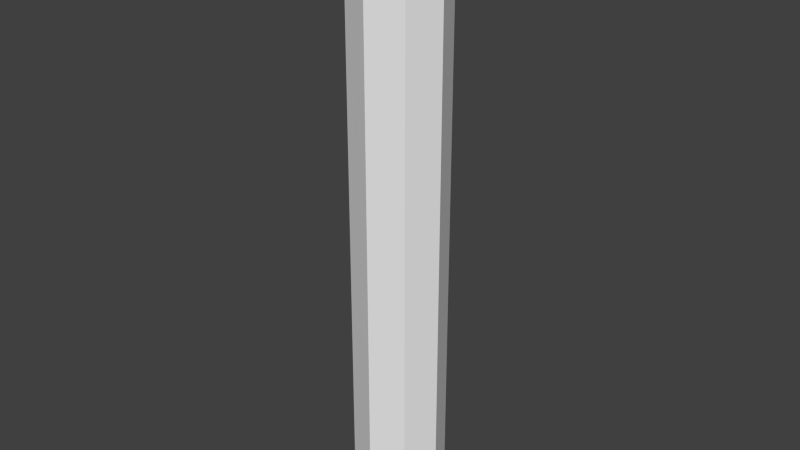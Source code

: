 # Source: pivotjoint.blend  (saved by Blender 2.62.0; exported with 4.5.12 LTS)
import bpy
from mathutils import Matrix  # noqa: F401  (used for matrix-valued properties, if any)

bpy.ops.wm.read_factory_settings(use_empty=True)
scene = bpy.context.scene
scene.name = 'Scene'

# ---- collections
col_collection_1 = bpy.data.collections.new('Collection 1'); scene.collection.children.link(col_collection_1)

# ---- world
world_world = bpy.data.worlds.new('World'); scene.world = world_world
world_world.color = (0.05088, 0.05088, 0.05088)
world_world.use_sun_shadow = False
world_world.sun_shadow_jitter_overblur = 0.0
world_world.cycles.sampling_method = 'MANUAL'
world_world.cycles.sample_map_resolution = 256

# ---- meshes
me_cylinder = bpy.data.meshes.new('Cylinder')
me_cylinder.from_pydata([(0.0, 0.075, -0.5), (0.05303, 0.05303, -0.5), (0.075, -3.278e-09, -0.5), (0.05303, -0.05303, -0.5), (-6.557e-09, -0.075, -0.5), (-0.05303, -0.05303, -0.5), (-0.075, 8.944e-10, -0.5), (-0.05303, 0.05303, -0.5), (-2.265e-08, 0.075, 0.5), (0.05303, 0.05303, 0.5), (0.075, 4.619e-08, 0.5), (0.05303, -0.05303, 0.5), (-1.789e-09, -0.075, 0.5), (-0.05303, -0.05303, 0.5), (-0.075, 4.977e-08, 0.5), (-0.05303, 0.05303, 0.5), (0.0, 0.0, -0.5), (0.0, 0.0, 0.5)], [], [(16, 0, 1), (17, 9, 8), (16, 1, 2), (17, 10, 9), (16, 2, 3), (17, 11, 10), (16, 3, 4), (17, 12, 11), (16, 4, 5), (17, 13, 12), (16, 5, 6), (17, 14, 13), (16, 6, 7), (17, 15, 14), (7, 0, 16), (17, 8, 15), (0, 8, 9, 1), (1, 9, 10, 2), (2, 10, 11, 3), (3, 11, 12, 4), (4, 12, 13, 5), (5, 13, 14, 6), (6, 14, 15, 7), (8, 0, 7, 15)])
me_cylinder.use_remesh_preserve_volume = False
me_cylinder.use_remesh_preserve_attributes = False
me_cylinder.use_mirror_vertex_groups = False
me_cylinder.update()

# ---- objects
ob_cylinder = bpy.data.objects.new('Cylinder', me_cylinder)

# ---- transforms, parenting, visibility, modifiers, constraints
ob_cylinder.location = (0.0, 0.0, 0.0)
ob_cylinder.lineart.crease_threshold = 0.0

# ---- collection membership
col_collection_1.objects.link(ob_cylinder)

# ---- scene / render settings (as saved in the file)
scene.frame_start = 1; scene.frame_end = 250; scene.frame_set(1)
scene.render.engine = 'BLENDER_EEVEE_NEXT'
scene.render.image_settings.color_mode = 'RGB'
scene.render.image_settings.compression = 90
scene.render.resolution_percentage = 50
scene.render.dither_intensity = 0.0
scene.render.bake_margin = 2
scene.render.bake_bias = 0.0
scene.cycles.use_denoising = False
scene.cycles.samples = 10
scene.cycles.sampling_pattern = 'TABULATED_SOBOL'
scene.cycles.light_sampling_threshold = 0.0
scene.cycles.use_adaptive_sampling = False
scene.cycles.use_light_tree = False
scene.cycles.blur_glossy = 0.0
scene.cycles.volume_bounces = 1
scene.cycles.pixel_filter_type = 'GAUSSIAN'
scene.cycles.sample_clamp_indirect = 0.0
scene.view_settings.view_transform = 'Standard'
bpy.context.view_layer.update()

# ---- added for rendering (the .blend has no active camera and no usable light): camera, sun
cam_auto = bpy.data.cameras.new('AutoCamera')
cam_auto.lens = 50.0
cam_auto.sensor_width = 36.0
cam_auto.clip_end = 1000.0
ob_auto_camera = bpy.data.objects.new('AutoCamera', cam_auto)
scene.collection.objects.link(ob_auto_camera)
ob_auto_camera.location = (0.945813, -1.13498, 0.75665)
ob_auto_camera.rotation_euler = (1.09748, -7.21219e-08, 0.694738)
scene.camera = ob_auto_camera
light_auto_sun = bpy.data.lights.new('AutoSun', 'SUN')
light_auto_sun.energy = 3.0
light_auto_sun.angle = 0.0523599
ob_auto_sun = bpy.data.objects.new('AutoSun', light_auto_sun)
scene.collection.objects.link(ob_auto_sun)
ob_auto_sun.rotation_euler = (0.872665, 0.174533, 0.523599)
bpy.context.view_layer.update()
